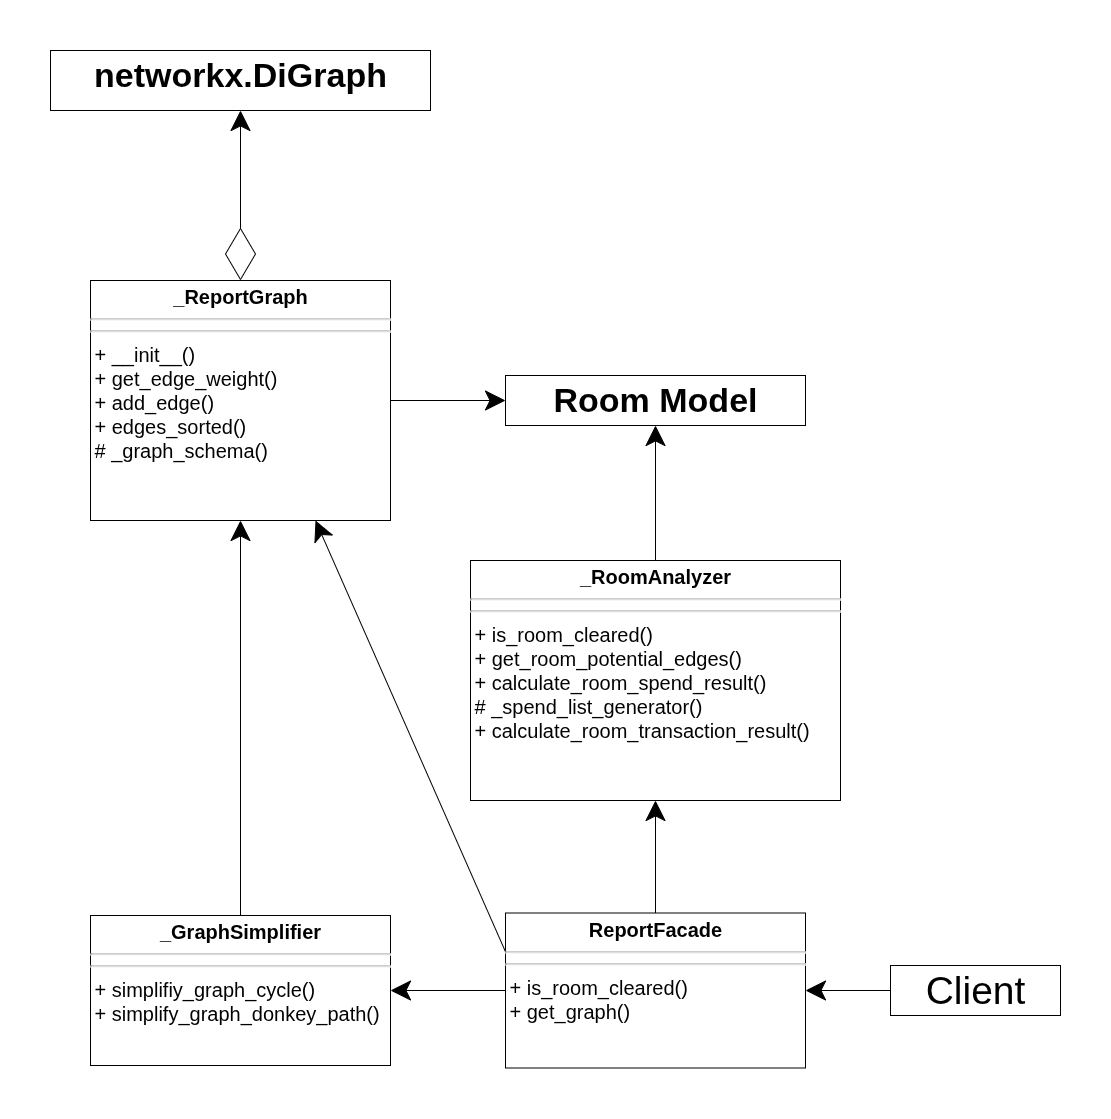

The diagram above was exported from draw.io. Its source (the exported page's mxGraphModel, read from the mxfile embedded in the PNG):
<mxGraphModel dx="2743" dy="894" grid="1" gridSize="10" guides="1" tooltips="1" connect="1" arrows="1" fold="1" page="1" pageScale="1" pageWidth="850" pageHeight="1100" background="none" math="0" shadow="0">
  <root>
    <mxCell id="0" />
    <mxCell id="1" parent="0" />
    <mxCell id="IZEv80Hhz0Y_9Hnn7Bo5-8" style="edgeStyle=none;curved=1;rounded=0;orthogonalLoop=1;jettySize=auto;html=1;exitX=1;exitY=0.5;exitDx=0;exitDy=0;entryX=0;entryY=0.5;entryDx=0;entryDy=0;fontSize=12;startSize=8;endSize=18;" edge="1" parent="1" source="_ReportGraph" target="IZEv80Hhz0Y_9Hnn7Bo5-6">
      <mxGeometry relative="1" as="geometry" />
    </mxCell>
    <mxCell id="IZEv80Hhz0Y_9Hnn7Bo5-14" style="edgeStyle=none;curved=1;rounded=0;orthogonalLoop=1;jettySize=auto;html=1;fontSize=12;startSize=50;endSize=18;strokeColor=default;startArrow=diamondThin;startFill=0;strokeWidth=1;entryX=0.5;entryY=1;entryDx=0;entryDy=0;sourcePerimeterSpacing=0;" edge="1" parent="1" source="_ReportGraph" target="IZEv80Hhz0Y_9Hnn7Bo5-15">
      <mxGeometry relative="1" as="geometry">
        <mxPoint x="10" y="110" as="targetPoint" />
      </mxGeometry>
    </mxCell>
    <mxCell id="_ReportGraph" value="&lt;p style=&quot;margin:0px;margin-top:4px;text-align:center;&quot;&gt;&lt;b&gt;_ReportGraph&lt;/b&gt;&lt;/p&gt;&lt;hr&gt;&lt;p style=&quot;margin:0px;margin-left:4px;&quot;&gt;&lt;/p&gt;&lt;hr&gt;&lt;p style=&quot;margin:0px;margin-left:4px;&quot;&gt;+ __init__()&lt;br&gt;+ get_edge_weight()&lt;br&gt;+ add_edge()&lt;br&gt;+ edges_sorted()&lt;br&gt;# _graph_schema()&lt;/p&gt;" style="verticalAlign=top;align=left;overflow=fill;fontSize=20;fontFamily=Helvetica;html=1;rounded=0;shadow=0;comic=0;labelBackgroundColor=none;strokeWidth=1" parent="1" vertex="1">
      <mxGeometry x="-140" y="260" width="300" height="240" as="geometry" />
    </mxCell>
    <mxCell id="IZEv80Hhz0Y_9Hnn7Bo5-7" style="edgeStyle=none;curved=1;rounded=0;orthogonalLoop=1;jettySize=auto;html=1;exitX=0.5;exitY=0;exitDx=0;exitDy=0;entryX=0.5;entryY=1;entryDx=0;entryDy=0;fontSize=12;startSize=8;endSize=18;" edge="1" parent="1" source="_RoomAnalyzer" target="IZEv80Hhz0Y_9Hnn7Bo5-6">
      <mxGeometry relative="1" as="geometry" />
    </mxCell>
    <mxCell id="_RoomAnalyzer" value="&lt;p style=&quot;margin:0px;margin-top:4px;text-align:center;&quot;&gt;&lt;b&gt;_RoomAnalyzer&lt;/b&gt;&lt;/p&gt;&lt;hr&gt;&lt;p style=&quot;margin:0px;margin-left:4px;&quot;&gt;&lt;/p&gt;&lt;hr&gt;&lt;p style=&quot;margin:0px;margin-left:4px;&quot;&gt;+ is_room_cleared()&lt;br&gt;+ get_room_potential_edges()&lt;br&gt;+ calculate_room_spend_result()&lt;br&gt;# _spend_list_generator()&lt;br&gt;+ calculate_room_transaction_result()&lt;/p&gt;" style="verticalAlign=top;align=left;overflow=fill;fontSize=20;fontFamily=Helvetica;html=1;rounded=0;shadow=0;comic=0;labelBackgroundColor=none;strokeWidth=1" parent="1" vertex="1">
      <mxGeometry x="240" y="540" width="370" height="240" as="geometry" />
    </mxCell>
    <mxCell id="IZEv80Hhz0Y_9Hnn7Bo5-9" style="edgeStyle=none;curved=1;rounded=0;orthogonalLoop=1;jettySize=auto;html=1;exitX=0.5;exitY=0;exitDx=0;exitDy=0;entryX=0.5;entryY=1;entryDx=0;entryDy=0;fontSize=12;startSize=8;endSize=18;" edge="1" parent="1" source="_GraphSimplifier" target="_ReportGraph">
      <mxGeometry relative="1" as="geometry" />
    </mxCell>
    <mxCell id="_GraphSimplifier" value="&lt;p style=&quot;margin:0px;margin-top:4px;text-align:center;&quot;&gt;&lt;b&gt;_GraphSimplifier&lt;/b&gt;&lt;/p&gt;&lt;hr&gt;&lt;p style=&quot;margin:0px;margin-left:4px;&quot;&gt;&lt;/p&gt;&lt;hr&gt;&lt;p style=&quot;margin:0px;margin-left:4px;&quot;&gt;+ simplifiy_graph_cycle()&lt;br&gt;+ simplify_graph_donkey_path()&lt;/p&gt;" style="verticalAlign=top;align=left;overflow=fill;fontSize=20;fontFamily=Helvetica;html=1;rounded=0;shadow=0;comic=0;labelBackgroundColor=none;strokeWidth=1" parent="1" vertex="1">
      <mxGeometry x="-140" y="895" width="300" height="150" as="geometry" />
    </mxCell>
    <mxCell id="IZEv80Hhz0Y_9Hnn7Bo5-2" style="edgeStyle=none;curved=1;rounded=0;orthogonalLoop=1;jettySize=auto;html=1;exitX=0.5;exitY=0;exitDx=0;exitDy=0;fontSize=12;startSize=8;endSize=18;" edge="1" parent="1" source="ReportFacade" target="_RoomAnalyzer">
      <mxGeometry relative="1" as="geometry" />
    </mxCell>
    <mxCell id="IZEv80Hhz0Y_9Hnn7Bo5-3" style="edgeStyle=none;curved=1;rounded=0;orthogonalLoop=1;jettySize=auto;html=1;exitX=0;exitY=0.5;exitDx=0;exitDy=0;entryX=1;entryY=0.5;entryDx=0;entryDy=0;fontSize=12;startSize=8;endSize=18;" edge="1" parent="1" source="ReportFacade" target="_GraphSimplifier">
      <mxGeometry relative="1" as="geometry" />
    </mxCell>
    <mxCell id="IZEv80Hhz0Y_9Hnn7Bo5-5" style="edgeStyle=none;curved=1;rounded=0;orthogonalLoop=1;jettySize=auto;html=1;exitX=0;exitY=0.25;exitDx=0;exitDy=0;fontSize=12;startSize=8;endSize=18;entryX=0.75;entryY=1;entryDx=0;entryDy=0;" edge="1" parent="1" source="ReportFacade" target="_ReportGraph">
      <mxGeometry relative="1" as="geometry">
        <mxPoint x="220" y="910" as="targetPoint" />
      </mxGeometry>
    </mxCell>
    <mxCell id="ReportFacade" value="&lt;p style=&quot;margin:0px;margin-top:4px;text-align:center;&quot;&gt;&lt;b&gt;ReportFacade&lt;/b&gt;&lt;/p&gt;&lt;hr&gt;&lt;p style=&quot;margin:0px;margin-left:4px;&quot;&gt;&lt;/p&gt;&lt;hr&gt;&lt;p style=&quot;margin:0px;margin-left:4px;&quot;&gt;+ is_room_cleared()&lt;br&gt;+ get_graph()&lt;/p&gt;" style="verticalAlign=top;align=left;overflow=fill;fontSize=20;fontFamily=Helvetica;html=1;rounded=0;shadow=0;comic=0;labelBackgroundColor=none;strokeWidth=1" parent="1" vertex="1">
      <mxGeometry x="275" y="892.5" width="300" height="155" as="geometry" />
    </mxCell>
    <mxCell id="IZEv80Hhz0Y_9Hnn7Bo5-6" value="&lt;p style=&quot;margin:0px;margin-top:4px;text-align:center;&quot;&gt;&lt;b&gt;Room Model&lt;/b&gt;&lt;/p&gt;" style="verticalAlign=top;align=left;overflow=fill;fontSize=34;fontFamily=Helvetica;html=1;rounded=0;shadow=0;comic=0;labelBackgroundColor=none;strokeWidth=1" vertex="1" parent="1">
      <mxGeometry x="275" y="355" width="300" height="50" as="geometry" />
    </mxCell>
    <mxCell id="IZEv80Hhz0Y_9Hnn7Bo5-11" style="edgeStyle=none;curved=1;rounded=0;orthogonalLoop=1;jettySize=auto;html=1;fontSize=12;startSize=8;endSize=18;" edge="1" parent="1" source="IZEv80Hhz0Y_9Hnn7Bo5-10" target="ReportFacade">
      <mxGeometry relative="1" as="geometry" />
    </mxCell>
    <mxCell id="IZEv80Hhz0Y_9Hnn7Bo5-10" value="&lt;div style=&quot;line-height: 190%;&quot;&gt;&lt;font style=&quot;font-size: 39px; line-height: 130%;&quot;&gt;Client&lt;/font&gt;&lt;/div&gt;" style="verticalAlign=top;align=center;overflow=fill;fontSize=12;fontFamily=Helvetica;html=1;rounded=0;shadow=0;comic=0;labelBackgroundColor=none;strokeWidth=1" vertex="1" parent="1">
      <mxGeometry x="660" y="945" width="170" height="50" as="geometry" />
    </mxCell>
    <mxCell id="IZEv80Hhz0Y_9Hnn7Bo5-15" value="&lt;p style=&quot;margin:0px;margin-top:4px;text-align:center;&quot;&gt;&lt;b&gt;networkx.DiGraph&lt;/b&gt;&lt;/p&gt;" style="verticalAlign=top;align=left;overflow=fill;fontSize=34;fontFamily=Helvetica;html=1;rounded=0;shadow=0;comic=0;labelBackgroundColor=none;strokeWidth=1" vertex="1" parent="1">
      <mxGeometry x="-180" y="30" width="380" height="60" as="geometry" />
    </mxCell>
  </root>
</mxGraphModel>